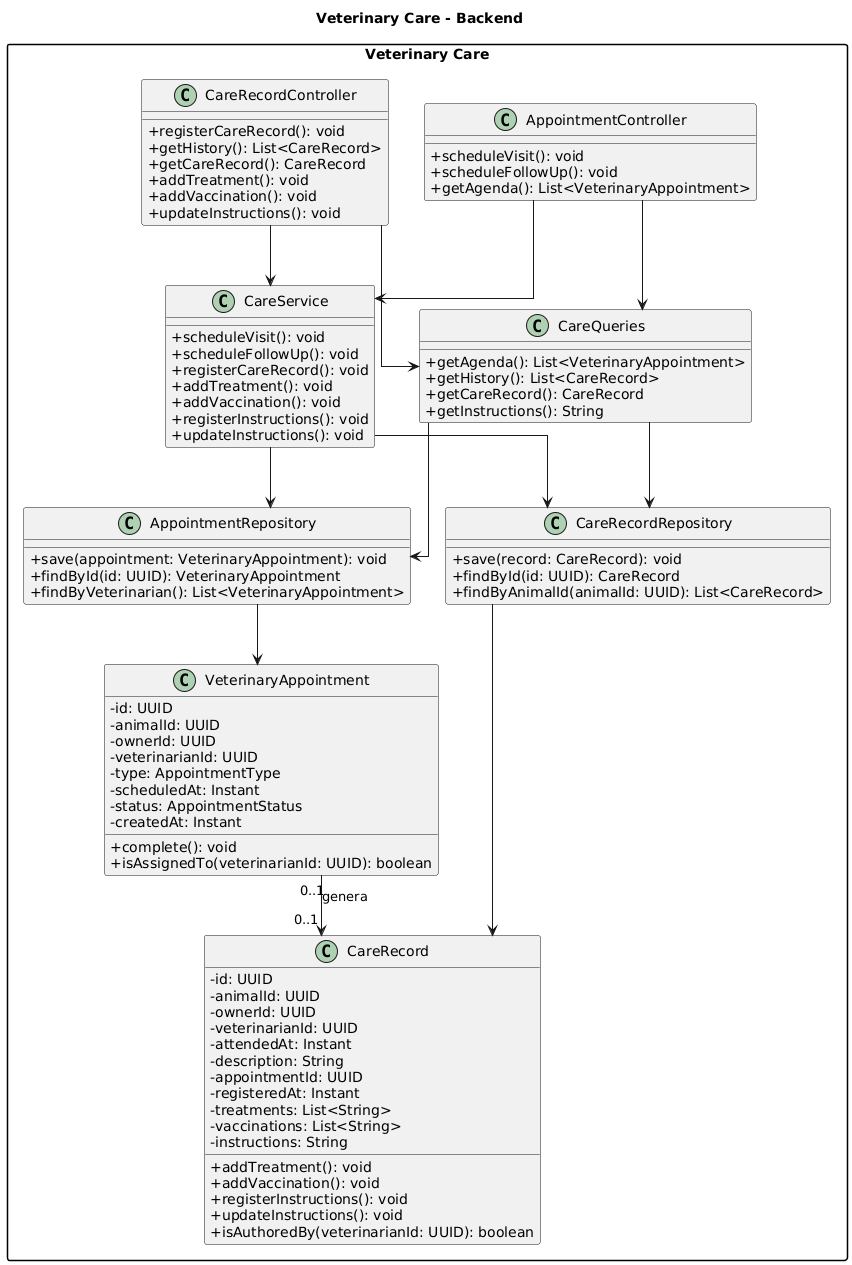

The diagram above was rendered by PlantUML. Its source (embedded in the PNG):
@startuml
title Veterinary Care - Backend

skinparam classAttributeIconSize 0
skinparam shadowing false
skinparam packageStyle rectangle
skinparam linetype ortho

top to bottom direction

package "Veterinary Care" {

    class AppointmentController {
        + scheduleVisit(): void
        + scheduleFollowUp(): void
        + getAgenda(): List<VeterinaryAppointment>
    }

    class CareRecordController {
        + registerCareRecord(): void
        + getHistory(): List<CareRecord>
        + getCareRecord(): CareRecord
        + addTreatment(): void
        + addVaccination(): void
        + updateInstructions(): void
    }

    class CareService {
        + scheduleVisit(): void
        + scheduleFollowUp(): void
        + registerCareRecord(): void
        + addTreatment(): void
        + addVaccination(): void
        + registerInstructions(): void
        + updateInstructions(): void
    }

    class CareQueries {
        + getAgenda(): List<VeterinaryAppointment>
        + getHistory(): List<CareRecord>
        + getCareRecord(): CareRecord
        + getInstructions(): String
    }

    class AppointmentRepository {
        + save(appointment: VeterinaryAppointment): void
        + findById(id: UUID): VeterinaryAppointment
        + findByVeterinarian(): List<VeterinaryAppointment>
    }

    class CareRecordRepository {
        + save(record: CareRecord): void
        + findById(id: UUID): CareRecord
        + findByAnimalId(animalId: UUID): List<CareRecord>
    }

    class VeterinaryAppointment {
        - id: UUID
        - animalId: UUID
        - ownerId: UUID
        - veterinarianId: UUID
        - type: AppointmentType
        - scheduledAt: Instant
        - status: AppointmentStatus
        - createdAt: Instant

        + complete(): void
        + isAssignedTo(veterinarianId: UUID): boolean
    }

    class CareRecord {
        - id: UUID
        - animalId: UUID
        - ownerId: UUID
        - veterinarianId: UUID
        - attendedAt: Instant
        - description: String
        - appointmentId: UUID
        - registeredAt: Instant
        - treatments: List<String>
        - vaccinations: List<String>
        - instructions: String

        + addTreatment(): void
        + addVaccination(): void
        + registerInstructions(): void
        + updateInstructions(): void
        + isAuthoredBy(veterinarianId: UUID): boolean
    }

    AppointmentController --> CareService
    AppointmentController --> CareQueries

    CareRecordController --> CareService
    CareRecordController --> CareQueries

    CareService --> AppointmentRepository
    CareService --> CareRecordRepository

    CareQueries --> AppointmentRepository
    CareQueries --> CareRecordRepository

    AppointmentRepository --> VeterinaryAppointment
    CareRecordRepository --> CareRecord

    VeterinaryAppointment "0..1" --> "0..1" CareRecord : genera

}
@enduml